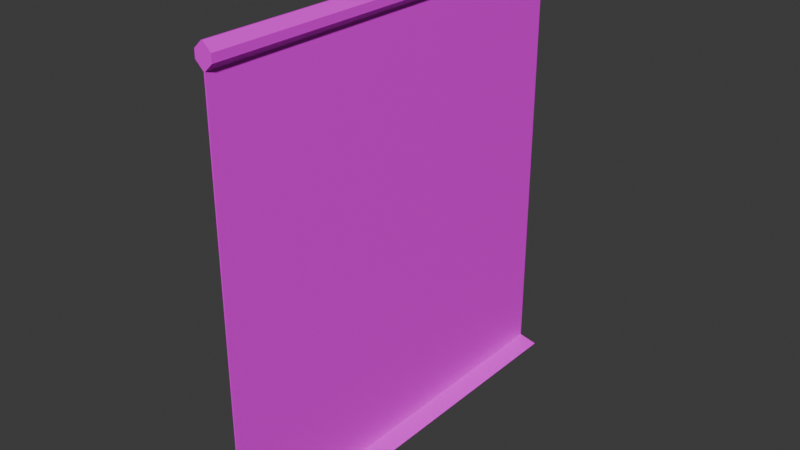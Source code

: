 # Source: ScienceWall.blend  (saved by Blender 4.0.36; exported with 4.5.12 LTS)
import bpy
from mathutils import Matrix  # noqa: F401  (used for matrix-valued properties, if any)

bpy.ops.wm.read_factory_settings(use_empty=True)
scene = bpy.context.scene
scene.name = 'Scene'

# ---- collections
col_collection = bpy.data.collections.new('Collection'); scene.collection.children.link(col_collection)

# ---- images (referenced by path relative to the original .blend; pixels are not part of the script)
import os
ASSET_DIR = os.environ.get("B2B_ASSET_DIR", "")  # directory of the original .blend (textures are referenced by path, not embedded)
HERE = os.path.dirname(os.path.abspath(__file__))  # packed textures are extracted next to this script under _unpacked/

def load_image(name, relpath, width, height, colorspace="sRGB"):
    """Load a texture the original file referenced (path relative to the .blend, or extracted next to this script)."""
    p = next((c for c in (os.path.join(HERE, relpath), os.path.join(ASSET_DIR, relpath)) if relpath and os.path.exists(c)), "")
    if p:
        img = bpy.data.images.load(p, check_existing=True)
        img.name = name
    else:  # same state as the original file: an image datablock whose file is absent (Cycles renders it pink)
        img = bpy.data.images.new(name, width, height)
        img.source = "FILE"
        img.filepath = "//" + (relpath or name)
    img.colorspace_settings.name = colorspace
    return img
img_chainfence2 = load_image('ChainFence2', 'ChainFenceSquare.png', 1024, 1024, 'sRGB')

# ---- materials (node trees are filled in below, after node groups)
mat_material = bpy.data.materials.new('Material')

# ---- material node trees
mat_material.use_nodes = True; mat_material.node_tree.nodes.clear()
_N = mat_material.node_tree.nodes; _L = mat_material.node_tree.links
n0 = _N.new('ShaderNodeBsdfPrincipled'); n0.name = 'Principled BSDF'; n0.location = (10, 300)
n0.inputs[3].default_value = 1.45
n1 = _N.new('ShaderNodeOutputMaterial'); n1.name = 'Material Output'; n1.location = (300, 300)
n2 = _N.new('ShaderNodeTexImage'); n2.name = 'Image Texture'; n2.location = (-375, 282)
n2.image = img_chainfence2
_L.new(n0.outputs[0], n1.inputs[0])
_L.new(n2.outputs[0], n0.inputs[0])
_L.new(n2.outputs[1], n0.inputs[4])
n1.is_active_output = True

# ---- world
world_world = bpy.data.worlds.new('World'); scene.world = world_world
world_world.use_nodes = True; world_world.node_tree.nodes.clear()
_N = world_world.node_tree.nodes; _L = world_world.node_tree.links
n0 = _N.new('ShaderNodeOutputWorld'); n0.name = 'World Output'; n0.location = (300, 300)
n1 = _N.new('ShaderNodeBackground'); n1.name = 'Background'; n1.location = (10, 300)
n1.inputs[0].default_value = (0.05088, 0.05088, 0.05088, 1.0)
_L.new(n1.outputs[0], n0.inputs[0])
n0.is_active_output = True
world_world.color = (0.05088, 0.05088, 0.05088)
world_world.use_sun_shadow = False
world_world.sun_shadow_jitter_overblur = 0.0

# ---- meshes
me_cube = bpy.data.meshes.new('Cube')
me_cube.from_pydata([(0.1296, 1.0, 1.0), (0.1296, 1.0, -1.0), (0.1296, -1.0, 1.0), (0.1296, -1.0, -1.0), (-0.1296, 1.0, 1.0), (-0.1296, 1.0, -1.0), (-0.1296, -1.0, 1.0), (-0.1296, -1.0, -1.0), (0.1296, -1.0, 1.109), (-0.1296, -1.0, 1.109), (0.1296, 1.0, 1.109), (-0.1296, 1.0, 1.109), (1.748, -1.0, 1.036), (1.748, -1.0, 1.073), (-1.748, -1.0, 1.073), (-1.748, -1.0, 1.036), (-1.748, 1.0, 1.073), (-1.748, 1.0, 1.036), (1.748, 1.0, 1.036), (1.748, 1.0, 1.073), (-3.992, 1.0, -1.02), (-3.992, -1.0, -1.02), (3.992, 1.0, -1.02), (3.992, -1.0, -1.02)], [], [(14, 13, 8, 9), (3, 2, 6, 7), (7, 6, 4, 5), (5, 1, 22, 20), (1, 0, 2, 3), (5, 4, 0, 1), (10, 11, 9, 8), (16, 14, 9, 11), (13, 19, 10, 8), (19, 16, 11, 10), (0, 4, 17, 18), (18, 17, 16, 19), (2, 0, 18, 12), (12, 18, 19, 13), (4, 6, 15, 17), (17, 15, 14, 16), (6, 2, 12, 15), (15, 12, 13, 14), (20, 22, 23, 21), (3, 7, 21, 23), (7, 5, 20, 21), (1, 3, 23, 22)])
_uv = me_cube.uv_layers.new(name='Joined')
_uv.uv.foreach_set('vector', [0.204, 0.4388, 0.204, 0.3506, 0.2076, 0.3764, 0.2076, 0.4017, 0.001991, 0.3764, 0.1969, 0.3764, 0.1969, 0.4017, 0.001991, 0.4017, 0.01444, 0.867, 0.01444, 0.4777, 0.4037, 0.4777, 0.4037, 0.867, 0.2096, 0.3764, 0.2096, 0.4017, 0.2076, 0.441, 0.2076, 0.3531, 0.3672, 0.344, 0.04013, 0.344, 0.04013, 0.01689, 0.3672, 0.01689, 0.2096, 0.3764, 0.4045, 0.3764, 0.4045, 0.4017, 0.2096, 0.4017, 1.0, 0.1577, 1.0, 0.183, 0.805, 0.183, 0.805, 0.1577, 1.0, 0.3407, 0.805, 0.3407, 0.805, 0.183, 1.0, 0.183, 0.805, -1.457e-05, 1.0, -1.458e-05, 1.0, 0.1577, 0.805, 0.1577, 0.4116, 0.4327, 0.4116, 0.3455, 0.4152, 0.3764, 0.4152, 0.4017, 0.4045, 0.4017, 0.4045, 0.3764, 0.4081, 0.3455, 0.4081, 0.4327, 0.4081, 0.4327, 0.4081, 0.3455, 0.4116, 0.3455, 0.4116, 0.4327, 0.9628, 0.3407, 0.9628, 0.5356, 0.805, 0.5356, 0.805, 0.3407, 0.8086, 0.7306, 0.8086, 0.9255, 0.8051, 0.9255, 0.8051, 0.7306, 0.805, 0.7306, 0.805, 0.5356, 0.9628, 0.5356, 0.9628, 0.7306, 0.8122, 0.7306, 0.8122, 0.9255, 0.8086, 0.9255, 0.8086, 0.7306, 0.1969, 0.4017, 0.1969, 0.3764, 0.2005, 0.3506, 0.2005, 0.4388, 0.2005, 0.4388, 0.2005, 0.3506, 0.204, 0.3506, 0.204, 0.4388, 0.6101, 1.245e-05, 0.6101, 0.7781, 0.4152, 0.7781, 0.4152, 1.246e-05, 0.001991, 0.3764, 0.001991, 0.4017, 3.287e-06, 0.441, 3.321e-06, 0.3531, 0.6101, 4.713e-06, 0.8051, 4.704e-06, 0.8051, 0.3764, 0.6101, 0.3764, 0.8051, 0.7529, 0.6101, 0.7529, 0.6101, 0.3764, 0.8051, 0.3764])
me_cube.materials.append(mat_material)
me_cube.use_mirror_vertex_groups = False
me_cube.update()

# ---- objects
ob_cube = bpy.data.objects.new('Cube', me_cube)

# ---- transforms, parenting, visibility, modifiers, constraints
ob_cube.location = (0.0, 0.0, 0.9988)
ob_cube.scale = (0.02345, 1.0, 1.0)
ob_cube.lock_rotations_4d = False
ob_cube.empty_display_type = 'ARROWS'
ob_cube.lineart.crease_threshold = 0.0

# ---- collection membership
col_collection.objects.link(ob_cube)

# ---- scene / render settings (as saved in the file)
scene.frame_start = 1; scene.frame_end = 250; scene.frame_set(1)
scene.render.engine = 'CYCLES'
scene.cycles.sampling_pattern = 'TABULATED_SOBOL'
bpy.context.view_layer.update()

# ---- added for rendering (the .blend has no active camera and no usable light): camera, sun
cam_auto = bpy.data.cameras.new('AutoCamera')
cam_auto.lens = 50.0
cam_auto.sensor_width = 36.0
cam_auto.clip_end = 1000.0
ob_auto_camera = bpy.data.objects.new('AutoCamera', cam_auto)
scene.collection.objects.link(ob_auto_camera)
ob_auto_camera.location = (2.70865, -3.25038, 3.21017)
ob_auto_camera.rotation_euler = (1.09748, -7.21219e-08, 0.694738)
scene.camera = ob_auto_camera
light_auto_sun = bpy.data.lights.new('AutoSun', 'SUN')
light_auto_sun.energy = 3.0
light_auto_sun.angle = 0.0523599
ob_auto_sun = bpy.data.objects.new('AutoSun', light_auto_sun)
scene.collection.objects.link(ob_auto_sun)
ob_auto_sun.rotation_euler = (0.872665, 0.174533, 0.523599)
bpy.context.view_layer.update()
